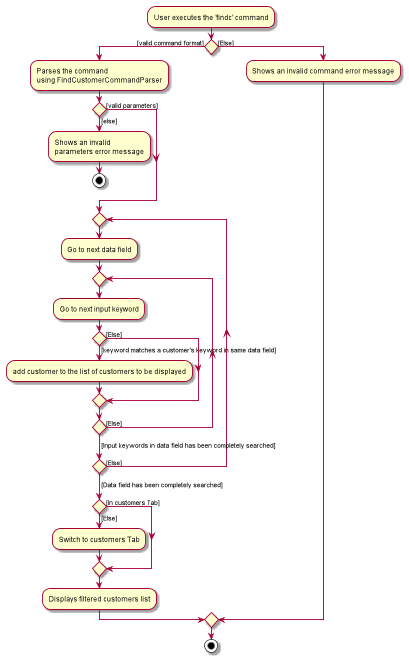

The diagram above was rendered by PlantUML. Its source (embedded in the PNG):
@startuml
:User executes the 'findc' command;

'Since the beta syntax does not support placing the condition outside the
'diamond we place it as the true branch instead.

if () then ([valid command format])
    :Parses the command\nusing FindCustomerCommandParser;
    if () then ([valid parameters])
    else ([else])
        :Shows an invalid\nparameters error message;
        stop
    endif
    repeat
        :Go to next data field;
        repeat
            :Go to next input keyword;
            if () then ([keyword matches a customer's keyword in same data field])
                :add customer to the list of customers to be displayed;
            else ([Else])
            endif
        repeat while () is ([Else])
        ->[Input keywords in data field has been completely searched];
    repeat while () is ([Else])
    ->[Data field has been completely searched];
    if () then ([Else])
        :Switch to customers Tab;
    else ([In customers Tab])
    endif
    :Displays filtered customers list;
else ([Else])
    :Shows an invalid command error message;
endif
stop
@enduml